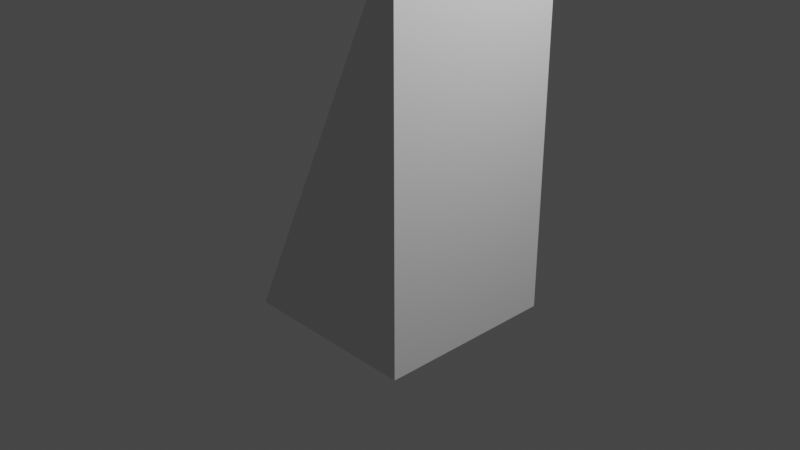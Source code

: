 # Source: 5_6_Hull_2.blend  (saved by Blender 3.0.42; exported with 4.5.12 LTS)
import bpy
from mathutils import Matrix  # noqa: F401  (used for matrix-valued properties, if any)

bpy.ops.wm.read_factory_settings(use_empty=True)
scene = bpy.context.scene
scene.name = 'Scene'

# ---- collections
col_collection = bpy.data.collections.new('Collection'); scene.collection.children.link(col_collection)

# ---- world
world_world = bpy.data.worlds.new('World'); scene.world = world_world
world_world.use_nodes = True; world_world.node_tree.nodes.clear()
_N = world_world.node_tree.nodes; _L = world_world.node_tree.links
n0 = _N.new('ShaderNodeOutputWorld'); n0.name = 'World Output'; n0.location = (300, 300)
n1 = _N.new('ShaderNodeBackground'); n1.name = 'Background'; n1.location = (10, 300)
n1.inputs[0].default_value = (0.05088, 0.05088, 0.05088, 1.0)
_L.new(n1.outputs[0], n0.inputs[0])
n0.is_active_output = True
world_world.color = (0.05088, 0.05088, 0.05088)
world_world.use_sun_shadow = False
world_world.sun_shadow_jitter_overblur = 0.0

# ---- cameras
cam_camera = bpy.data.cameras.new('Camera')
cam_camera.clip_end = 100.0
cam_camera.ortho_scale = 7.314

# ---- lights
light_light = bpy.data.lights.new('Light', 'POINT')
light_light.transmission_factor = 0.0
light_light.energy = 1000.0
light_light.shadow_soft_size = 0.1
light_light.shadow_maximum_resolution = 0.006
light_light.use_absolute_resolution = True

# ---- meshes
me_cube = bpy.data.meshes.new('Cube')
me_cube.from_pydata([(-1.0, -1.0, -1.0), (-1.0, 1.0, -1.0), (-1.0, 1.0, 1.0), (1.0, -1.0, -1.0), (1.0, -1.0, 1.0), (1.0, 1.0, -1.0), (1.0, 1.0, 1.0), (-1.0, 1.0, 3.0), (1.0, 1.0, 3.0), (1.0, -1.0, 3.0), (-1.0, -1.0, -0.9999), (1.0, -1.0, 3.0), (-1.0, 1.0, 3.0)], [], [(1, 2, 6, 5), (5, 6, 4, 3), (1, 5, 3, 0), (4, 6, 8, 9), (0, 3, 9, 11, 10), (8, 7, 12, 11, 9), (6, 2, 7, 8), (10, 11, 12), (1, 0, 10, 12, 7)])
_uv = me_cube.uv_layers.new(name='UVMap')
_uv.uv.foreach_set('vector', [0.375, 0.25, 0.625, 0.25, 0.625, 0.5, 0.375, 0.5, 0.375, 0.5, 0.625, 0.5, 0.625, 0.75, 0.375, 0.75, 0.125, 0.5, 0.375, 0.5, 0.375, 0.75, 0.125, 0.75, 0.625, 0.75, 0.625, 0.5, 0.625, 0.5, 0.625, 0.75, 0.125, 0.75, 0.375, 0.75, 0.625, 0.75, 0.625, 0.75, 0.125, 0.75, 0.625, 0.5, 0.875, 0.5, 0.875, 0.5, 0.625, 0.75, 0.625, 0.75, 0.625, 0.5, 0.625, 0.25, 0.625, 0.25, 0.625, 0.5, 0.125, 0.75, 0.625, 0.75, 0.875, 0.5, 0.125, 0.5, 0.125, 0.75, 0.125, 0.75, 0.875, 0.5, 0.875, 0.5])
me_cube.use_remesh_fix_poles = True
me_cube.use_remesh_preserve_attributes = False
me_cube.update()

# ---- objects
ob_light = bpy.data.objects.new('Light', light_light)
ob_camera = bpy.data.objects.new('Camera', cam_camera)
ob_5_6_hull_2 = bpy.data.objects.new('5_6_Hull_2', me_cube)

# ---- transforms, parenting, visibility, modifiers, constraints
ob_light.location = (4.076, 1.005, 5.904)
ob_light.rotation_euler = (0.6503, 0.05522, 1.866)
ob_light.lock_rotations_4d = False
ob_light.empty_display_type = 'ARROWS'
ob_light.color = (0.0, 0.0, 0.0, 0.0)
ob_light.lineart.crease_threshold = 0.0
ob_camera.location = (7.359, -6.926, 4.958)
ob_camera.rotation_euler = (1.109, 0.0, 0.8149)
ob_camera.lock_rotations_4d = False
ob_camera.empty_display_type = 'ARROWS'
ob_camera.color = (0.0, 0.0, 0.0, 0.0)
ob_camera.display_type = 'WIRE'
ob_camera.lineart.crease_threshold = 0.0
ob_5_6_hull_2.location = (0.0, 0.0, 0.0)

# ---- collection membership
col_collection.objects.link(ob_light)
col_collection.objects.link(ob_camera)
col_collection.objects.link(ob_5_6_hull_2)

# ---- scene / render settings (as saved in the file)
scene.camera = ob_camera
scene.frame_start = 1; scene.frame_end = 250; scene.frame_set(1)
scene.render.engine = 'BLENDER_EEVEE_NEXT'
scene.cycles.sampling_pattern = 'TABULATED_SOBOL'
scene.cycles.use_light_tree = False
scene.view_settings.view_transform = 'Filmic'
bpy.context.view_layer.update()
